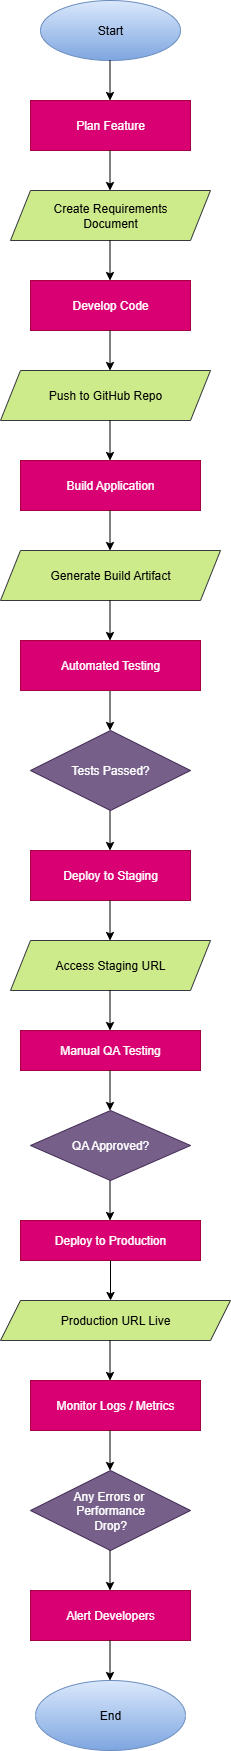

The diagram above was exported from draw.io. Its source (the exported page's mxGraphModel, read from the mxfile embedded in the PNG):
<mxGraphModel dx="1034" dy="570" grid="1" gridSize="10" guides="1" tooltips="1" connect="1" arrows="1" fold="1" page="1" pageScale="1" pageWidth="850" pageHeight="1100" math="0" shadow="0">
  <root>
    <mxCell id="0" />
    <mxCell id="1" parent="0" />
    <mxCell id="6GEPCheCZBgl2qvEotjp-1" value="Start" style="ellipse;whiteSpace=wrap;html=1;fillColor=#dae8fc;gradientColor=#7ea6e0;strokeColor=#6c8ebf;" vertex="1" parent="1">
      <mxGeometry x="330" y="20" width="140" height="60" as="geometry" />
    </mxCell>
    <mxCell id="6GEPCheCZBgl2qvEotjp-2" value="" style="endArrow=classic;html=1;rounded=0;" edge="1" parent="1">
      <mxGeometry width="50" height="50" relative="1" as="geometry">
        <mxPoint x="399.5" y="80" as="sourcePoint" />
        <mxPoint x="399.5" y="120" as="targetPoint" />
      </mxGeometry>
    </mxCell>
    <mxCell id="6GEPCheCZBgl2qvEotjp-3" value="Plan Feature" style="rounded=0;whiteSpace=wrap;html=1;fillColor=#d80073;fontColor=#ffffff;strokeColor=#A50040;" vertex="1" parent="1">
      <mxGeometry x="320" y="120" width="160" height="50" as="geometry" />
    </mxCell>
    <mxCell id="6GEPCheCZBgl2qvEotjp-4" value="Create Requirements&lt;div&gt;Document&lt;/div&gt;" style="shape=parallelogram;perimeter=parallelogramPerimeter;whiteSpace=wrap;html=1;fixedSize=1;fillColor=#cdeb8b;strokeColor=#36393d;" vertex="1" parent="1">
      <mxGeometry x="300" y="210" width="200" height="50" as="geometry" />
    </mxCell>
    <mxCell id="6GEPCheCZBgl2qvEotjp-5" value="" style="endArrow=classic;html=1;rounded=0;" edge="1" parent="1">
      <mxGeometry width="50" height="50" relative="1" as="geometry">
        <mxPoint x="399.5" y="170" as="sourcePoint" />
        <mxPoint x="399.5" y="210" as="targetPoint" />
      </mxGeometry>
    </mxCell>
    <mxCell id="6GEPCheCZBgl2qvEotjp-6" value="" style="endArrow=classic;html=1;rounded=0;" edge="1" parent="1">
      <mxGeometry width="50" height="50" relative="1" as="geometry">
        <mxPoint x="399.5" y="260" as="sourcePoint" />
        <mxPoint x="399.5" y="300" as="targetPoint" />
      </mxGeometry>
    </mxCell>
    <mxCell id="6GEPCheCZBgl2qvEotjp-7" value="Develop Code" style="rounded=0;whiteSpace=wrap;html=1;fillColor=#d80073;fontColor=#ffffff;strokeColor=#A50040;" vertex="1" parent="1">
      <mxGeometry x="320" y="300" width="160" height="50" as="geometry" />
    </mxCell>
    <mxCell id="6GEPCheCZBgl2qvEotjp-8" value="" style="endArrow=classic;html=1;rounded=0;" edge="1" parent="1">
      <mxGeometry width="50" height="50" relative="1" as="geometry">
        <mxPoint x="399.5" y="350" as="sourcePoint" />
        <mxPoint x="399.5" y="390" as="targetPoint" />
      </mxGeometry>
    </mxCell>
    <mxCell id="6GEPCheCZBgl2qvEotjp-9" value="Push to GitHub Repo" style="shape=parallelogram;perimeter=parallelogramPerimeter;whiteSpace=wrap;html=1;fixedSize=1;fillColor=#cdeb8b;strokeColor=#36393d;" vertex="1" parent="1">
      <mxGeometry x="290" y="390" width="210" height="50" as="geometry" />
    </mxCell>
    <mxCell id="6GEPCheCZBgl2qvEotjp-10" value="" style="endArrow=classic;html=1;rounded=0;" edge="1" parent="1">
      <mxGeometry width="50" height="50" relative="1" as="geometry">
        <mxPoint x="399.5" y="440" as="sourcePoint" />
        <mxPoint x="399.5" y="480" as="targetPoint" />
      </mxGeometry>
    </mxCell>
    <mxCell id="6GEPCheCZBgl2qvEotjp-11" value="Build Application" style="rounded=0;whiteSpace=wrap;html=1;fillColor=#d80073;fontColor=#ffffff;strokeColor=#A50040;" vertex="1" parent="1">
      <mxGeometry x="310" y="480" width="180" height="50" as="geometry" />
    </mxCell>
    <mxCell id="6GEPCheCZBgl2qvEotjp-12" value="" style="endArrow=classic;html=1;rounded=0;" edge="1" parent="1">
      <mxGeometry width="50" height="50" relative="1" as="geometry">
        <mxPoint x="399.5" y="530" as="sourcePoint" />
        <mxPoint x="399.5" y="570" as="targetPoint" />
      </mxGeometry>
    </mxCell>
    <mxCell id="6GEPCheCZBgl2qvEotjp-13" value="Generate Build Artifact" style="shape=parallelogram;perimeter=parallelogramPerimeter;whiteSpace=wrap;html=1;fixedSize=1;fillColor=#cdeb8b;strokeColor=#36393d;" vertex="1" parent="1">
      <mxGeometry x="290" y="570" width="220" height="50" as="geometry" />
    </mxCell>
    <mxCell id="6GEPCheCZBgl2qvEotjp-14" value="" style="endArrow=classic;html=1;rounded=0;" edge="1" parent="1">
      <mxGeometry width="50" height="50" relative="1" as="geometry">
        <mxPoint x="399.5" y="620" as="sourcePoint" />
        <mxPoint x="399.5" y="660" as="targetPoint" />
      </mxGeometry>
    </mxCell>
    <mxCell id="6GEPCheCZBgl2qvEotjp-16" value="" style="endArrow=classic;html=1;rounded=0;" edge="1" parent="1">
      <mxGeometry width="50" height="50" relative="1" as="geometry">
        <mxPoint x="399.5" y="710" as="sourcePoint" />
        <mxPoint x="399.5" y="750" as="targetPoint" />
      </mxGeometry>
    </mxCell>
    <mxCell id="6GEPCheCZBgl2qvEotjp-17" value="Automated Testing" style="rounded=0;whiteSpace=wrap;html=1;fillColor=#d80073;fontColor=#ffffff;strokeColor=#A50040;" vertex="1" parent="1">
      <mxGeometry x="310" y="660" width="180" height="50" as="geometry" />
    </mxCell>
    <mxCell id="6GEPCheCZBgl2qvEotjp-19" value="" style="endArrow=classic;html=1;rounded=0;" edge="1" parent="1">
      <mxGeometry width="50" height="50" relative="1" as="geometry">
        <mxPoint x="399.5" y="830" as="sourcePoint" />
        <mxPoint x="399.5" y="870" as="targetPoint" />
      </mxGeometry>
    </mxCell>
    <mxCell id="6GEPCheCZBgl2qvEotjp-20" value="Tests Passed?" style="rhombus;whiteSpace=wrap;html=1;fillColor=#76608a;fontColor=#ffffff;strokeColor=#432D57;" vertex="1" parent="1">
      <mxGeometry x="320" y="750" width="160" height="80" as="geometry" />
    </mxCell>
    <mxCell id="6GEPCheCZBgl2qvEotjp-21" value="Deploy to Staging" style="rounded=0;whiteSpace=wrap;html=1;fillColor=#d80073;fontColor=#ffffff;strokeColor=#A50040;" vertex="1" parent="1">
      <mxGeometry x="320" y="870" width="160" height="50" as="geometry" />
    </mxCell>
    <mxCell id="6GEPCheCZBgl2qvEotjp-22" value="" style="endArrow=classic;html=1;rounded=0;" edge="1" parent="1">
      <mxGeometry width="50" height="50" relative="1" as="geometry">
        <mxPoint x="399.5" y="920" as="sourcePoint" />
        <mxPoint x="399.5" y="960" as="targetPoint" />
      </mxGeometry>
    </mxCell>
    <mxCell id="6GEPCheCZBgl2qvEotjp-23" value="Access Staging URL" style="shape=parallelogram;perimeter=parallelogramPerimeter;whiteSpace=wrap;html=1;fixedSize=1;fillColor=#cdeb8b;strokeColor=#36393d;" vertex="1" parent="1">
      <mxGeometry x="300" y="960" width="200" height="50" as="geometry" />
    </mxCell>
    <mxCell id="6GEPCheCZBgl2qvEotjp-24" value="" style="endArrow=classic;html=1;rounded=0;" edge="1" parent="1">
      <mxGeometry width="50" height="50" relative="1" as="geometry">
        <mxPoint x="399.5" y="1010" as="sourcePoint" />
        <mxPoint x="399.5" y="1050" as="targetPoint" />
      </mxGeometry>
    </mxCell>
    <mxCell id="6GEPCheCZBgl2qvEotjp-25" value="Manual QA Testing" style="rounded=0;whiteSpace=wrap;html=1;fillColor=#d80073;fontColor=#ffffff;strokeColor=#A50040;" vertex="1" parent="1">
      <mxGeometry x="310" y="1050" width="180" height="40" as="geometry" />
    </mxCell>
    <mxCell id="6GEPCheCZBgl2qvEotjp-26" value="" style="endArrow=classic;html=1;rounded=0;" edge="1" parent="1">
      <mxGeometry width="50" height="50" relative="1" as="geometry">
        <mxPoint x="399.5" y="1090" as="sourcePoint" />
        <mxPoint x="399.5" y="1130" as="targetPoint" />
      </mxGeometry>
    </mxCell>
    <mxCell id="6GEPCheCZBgl2qvEotjp-28" value="" style="endArrow=classic;html=1;rounded=0;" edge="1" parent="1">
      <mxGeometry width="50" height="50" relative="1" as="geometry">
        <mxPoint x="399.5" y="1200" as="sourcePoint" />
        <mxPoint x="399.5" y="1240" as="targetPoint" />
      </mxGeometry>
    </mxCell>
    <mxCell id="6GEPCheCZBgl2qvEotjp-29" value="Deploy to Production" style="rounded=0;whiteSpace=wrap;html=1;fillColor=#d80073;fontColor=#ffffff;strokeColor=#A50040;" vertex="1" parent="1">
      <mxGeometry x="310" y="1240" width="180" height="40" as="geometry" />
    </mxCell>
    <mxCell id="6GEPCheCZBgl2qvEotjp-33" value="" style="endArrow=classic;html=1;rounded=0;" edge="1" parent="1">
      <mxGeometry width="50" height="50" relative="1" as="geometry">
        <mxPoint x="400" y="1280" as="sourcePoint" />
        <mxPoint x="400" y="1320" as="targetPoint" />
        <Array as="points" />
      </mxGeometry>
    </mxCell>
    <mxCell id="6GEPCheCZBgl2qvEotjp-35" value="Production URL Live" style="shape=parallelogram;perimeter=parallelogramPerimeter;whiteSpace=wrap;html=1;fixedSize=1;fillColor=#cdeb8b;strokeColor=#36393d;" vertex="1" parent="1">
      <mxGeometry x="290" y="1320" width="230" height="40" as="geometry" />
    </mxCell>
    <mxCell id="6GEPCheCZBgl2qvEotjp-36" value="" style="endArrow=classic;html=1;rounded=0;" edge="1" parent="1" source="6GEPCheCZBgl2qvEotjp-27">
      <mxGeometry width="50" height="50" relative="1" as="geometry">
        <mxPoint x="390" y="1200" as="sourcePoint" />
        <mxPoint x="440" y="1150" as="targetPoint" />
      </mxGeometry>
    </mxCell>
    <mxCell id="6GEPCheCZBgl2qvEotjp-27" value="QA Approved?" style="rhombus;whiteSpace=wrap;html=1;fillColor=#76608a;fontColor=#ffffff;strokeColor=#432D57;" vertex="1" parent="1">
      <mxGeometry x="320" y="1130" width="160" height="70" as="geometry" />
    </mxCell>
    <mxCell id="6GEPCheCZBgl2qvEotjp-38" value="" style="endArrow=classic;html=1;rounded=0;" edge="1" parent="1">
      <mxGeometry width="50" height="50" relative="1" as="geometry">
        <mxPoint x="399.5" y="1360" as="sourcePoint" />
        <mxPoint x="399.5" y="1400" as="targetPoint" />
      </mxGeometry>
    </mxCell>
    <mxCell id="6GEPCheCZBgl2qvEotjp-40" value="Monitor Logs / Metrics" style="rounded=0;whiteSpace=wrap;html=1;fillColor=#d80073;fontColor=#ffffff;strokeColor=#A50040;" vertex="1" parent="1">
      <mxGeometry x="320" y="1400" width="170" height="50" as="geometry" />
    </mxCell>
    <mxCell id="6GEPCheCZBgl2qvEotjp-41" value="" style="endArrow=classic;html=1;rounded=0;" edge="1" parent="1">
      <mxGeometry width="50" height="50" relative="1" as="geometry">
        <mxPoint x="399.5" y="1450" as="sourcePoint" />
        <mxPoint x="399.5" y="1490" as="targetPoint" />
      </mxGeometry>
    </mxCell>
    <mxCell id="6GEPCheCZBgl2qvEotjp-42" value="Any Errors or&amp;nbsp;&lt;div&gt;Performance&lt;/div&gt;&lt;div&gt;Drop?&lt;/div&gt;" style="rhombus;whiteSpace=wrap;html=1;fillColor=#76608a;fontColor=#ffffff;strokeColor=#432D57;" vertex="1" parent="1">
      <mxGeometry x="320" y="1490" width="160" height="80" as="geometry" />
    </mxCell>
    <mxCell id="6GEPCheCZBgl2qvEotjp-43" value="" style="endArrow=classic;html=1;rounded=0;" edge="1" parent="1">
      <mxGeometry width="50" height="50" relative="1" as="geometry">
        <mxPoint x="399.5" y="1570" as="sourcePoint" />
        <mxPoint x="399.5" y="1610" as="targetPoint" />
      </mxGeometry>
    </mxCell>
    <mxCell id="6GEPCheCZBgl2qvEotjp-44" value="Alert Developers" style="rounded=0;whiteSpace=wrap;html=1;fillColor=#d80073;fontColor=#ffffff;strokeColor=#A50040;" vertex="1" parent="1">
      <mxGeometry x="320" y="1610" width="160" height="50" as="geometry" />
    </mxCell>
    <mxCell id="6GEPCheCZBgl2qvEotjp-45" value="" style="endArrow=classic;html=1;rounded=0;" edge="1" parent="1">
      <mxGeometry width="50" height="50" relative="1" as="geometry">
        <mxPoint x="399.5" y="1660" as="sourcePoint" />
        <mxPoint x="399.5" y="1700" as="targetPoint" />
      </mxGeometry>
    </mxCell>
    <mxCell id="6GEPCheCZBgl2qvEotjp-46" value="End" style="ellipse;whiteSpace=wrap;html=1;fillColor=#dae8fc;gradientColor=#7ea6e0;strokeColor=#6c8ebf;" vertex="1" parent="1">
      <mxGeometry x="325" y="1700" width="150" height="70" as="geometry" />
    </mxCell>
  </root>
</mxGraphModel>